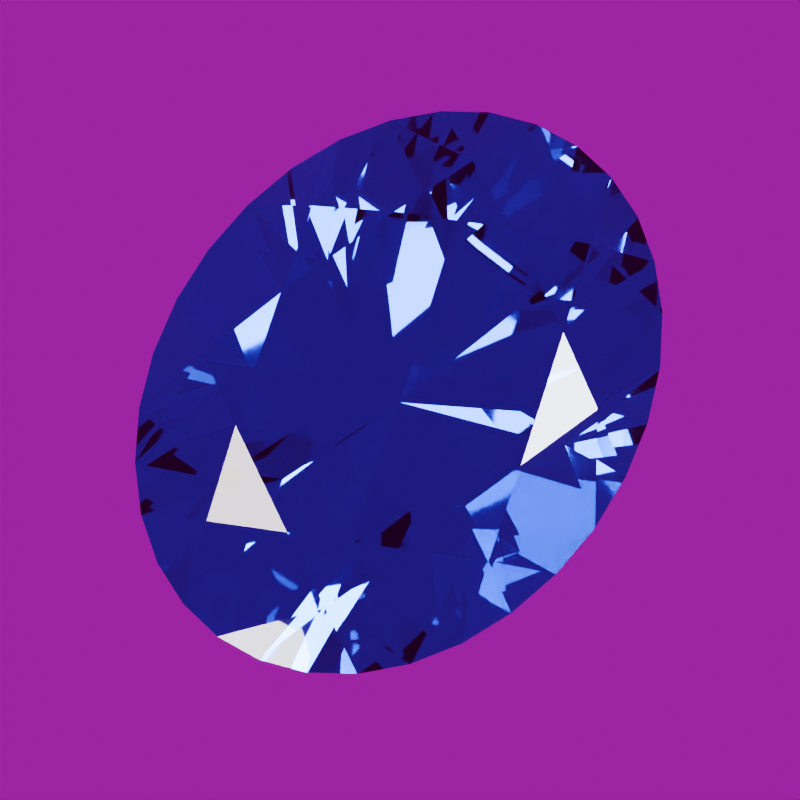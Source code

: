 # Source: stone-sapphire.blend  (saved by Blender 5.2.44; exported with 4.5.12 LTS)
import bpy
from mathutils import Matrix  # noqa: F401  (used for matrix-valued properties, if any)

bpy.ops.wm.read_factory_settings(use_empty=True)
scene = bpy.context.scene
scene.name = 'Scene'

# ---- images (referenced by path relative to the original .blend; pixels are not part of the script)
import os
ASSET_DIR = os.environ.get("B2B_ASSET_DIR", "")  # directory of the original .blend (textures are referenced by path, not embedded)
HERE = os.path.dirname(os.path.abspath(__file__))  # packed textures are extracted next to this script under _unpacked/

def load_image(name, relpath, width, height, colorspace="sRGB"):
    """Load a texture the original file referenced (path relative to the .blend, or extracted next to this script)."""
    p = next((c for c in (os.path.join(HERE, relpath), os.path.join(ASSET_DIR, relpath)) if relpath and os.path.exists(c)), "")
    if p:
        img = bpy.data.images.load(p, check_existing=True)
        img.name = name
    else:  # same state as the original file: an image datablock whose file is absent (Cycles renders it pink)
        img = bpy.data.images.new(name, width, height)
        img.source = "FILE"
        img.filepath = "//" + (relpath or name)
    img.colorspace_settings.name = colorspace
    return img
img_studio_small_09_1k_hdr = load_image('studio_small_09_1k.hdr', 'studio_small_09_1k.hdr', 1024, 1024, 'Linear Rec.709')

# ---- materials (node trees are filled in below, after node groups)
mat_sapphire_polished_facets = bpy.data.materials.new('Sapphire polished facets')
mat_sapphire_polished_facets.diffuse_color = (0.01764, 0.0865, 0.6584, 1.0)

# ---- material node trees
mat_sapphire_polished_facets.use_nodes = True; mat_sapphire_polished_facets.node_tree.nodes.clear()
_N = mat_sapphire_polished_facets.node_tree.nodes; _L = mat_sapphire_polished_facets.node_tree.links
n0 = _N.new('ShaderNodeBsdfPrincipled'); n0.name = 'Principled BSDF'; n0.location = (-200, 100)
n0.inputs[0].default_value = (0.01764, 0.0865, 0.6584, 1.0)
n0.inputs[2].default_value = 0.018
n0.inputs[3].default_value = 1.77
n0.inputs[10].default_value = 0.005
n0.inputs[18].default_value = 1.0
n0.inputs[19].default_value = 0.08
n0.inputs[20].default_value = 0.12
n1 = _N.new('ShaderNodeOutputMaterial'); n1.name = 'Material Output'; n1.location = (200, 100)
_L.new(n0.outputs[0], n1.inputs[0])
n1.is_active_output = True

# ---- world
world_studio_world = bpy.data.worlds.new('Studio world'); scene.world = world_studio_world
world_studio_world.use_nodes = True; world_studio_world.node_tree.nodes.clear()
_N = world_studio_world.node_tree.nodes; _L = world_studio_world.node_tree.links
n0 = _N.new('ShaderNodeBackground'); n0.name = 'Background'; n0.location = (-200, 100)
n0.inputs[1].default_value = 0.35
n1 = _N.new('ShaderNodeOutputWorld'); n1.name = 'World Output'; n1.location = (200, 100)
n2 = _N.new('ShaderNodeTexEnvironment'); n2.name = 'Environment Texture'; n2.location = (0, 0)
n2.image = img_studio_small_09_1k_hdr
_L.new(n0.outputs[0], n1.inputs[0])
_L.new(n2.outputs[0], n0.inputs[0])
n1.is_active_output = True

# ---- cameras
cam_camera = bpy.data.cameras.new('Camera')
cam_camera.clip_start = 0.01
cam_camera.clip_end = 100.0
cam_camera.lens = 85.0
cam_camera.ortho_scale = 3.25

# ---- lights
light_area = bpy.data.lights.new('Area', 'AREA')
light_area.color = (1.0, 0.94, 0.86)
light_area.energy = 650.0
light_area.shape = 'DISK'
light_area.size = 4.0
light_area.size_y = 1.0
light_area_001 = bpy.data.lights.new('Area.001', 'AREA')
light_area_001.color = (0.82, 0.91, 1.0)
light_area_001.energy = 800.0
light_area_001.shape = 'DISK'
light_area_001.size = 3.0
light_area_001.size_y = 1.0
light_area_002 = bpy.data.lights.new('Area.002', 'AREA')
light_area_002.energy = 180.0
light_area_002.shape = 'DISK'
light_area_002.size = 2.0
light_area_002.size_y = 1.0

# ---- meshes
me_sapphire_refined_convex_cut = bpy.data.meshes.new('Sapphire refined convex cut')
me_sapphire_refined_convex_cut.from_pydata([(0.0, 0.0, -1.126), (0.6, 0.0, 0.2924), (0.7206, 0.3821, 0.2095), (1.0, 0.0, 0.0175), (0.9239, 0.4898, 0.0175), (1.0, 0.0, -0.0175), (0.9239, 0.4898, -0.0175), (0.4619, 0.2449, -0.6141), (0.4243, 0.5431, 0.2924), (0.2985, 0.9224, 0.2095), (0.7071, 0.9051, 0.0175), (0.3827, 1.183, 0.0175), (0.7071, 0.9051, -0.0175), (0.3827, 1.183, -0.0175), (0.1913, 0.5913, -0.6141), (3.674e-17, 0.768, 0.2924), (-0.2985, 0.9224, 0.2095), (6.123e-17, 1.28, 0.0175), (-0.3827, 1.183, 0.0175), (6.123e-17, 1.28, -0.0175), (-0.3827, 1.183, -0.0175), (-0.1913, 0.5913, -0.6141), (-0.4243, 0.5431, 0.2924), (-0.7206, 0.3821, 0.2095), (-0.7071, 0.9051, 0.0175), (-0.9239, 0.4898, 0.0175), (-0.7071, 0.9051, -0.0175), (-0.9239, 0.4898, -0.0175), (-0.4619, 0.2449, -0.6141), (-0.6, 9.405e-17, 0.2924), (-0.7206, -0.3821, 0.2095), (-1.0, 1.568e-16, 0.0175), (-0.9239, -0.4898, 0.0175), (-1.0, 1.568e-16, -0.0175), (-0.9239, -0.4898, -0.0175), (-0.4619, -0.2449, -0.6141), (-0.4243, -0.5431, 0.2924), (-0.2985, -0.9224, 0.2095), (-0.7071, -0.9051, 0.0175), (-0.3827, -1.183, 0.0175), (-0.7071, -0.9051, -0.0175), (-0.3827, -1.183, -0.0175), (-0.1913, -0.5913, -0.6141), (-1.102e-16, -0.768, 0.2924), (0.2985, -0.9224, 0.2095), (-1.837e-16, -1.28, 0.0175), (0.3827, -1.183, 0.0175), (-1.837e-16, -1.28, -0.0175), (0.3827, -1.183, -0.0175), (0.1913, -0.5913, -0.6141), (0.4243, -0.5431, 0.2924), (0.7206, -0.3821, 0.2095), (0.7071, -0.9051, 0.0175), (0.9239, -0.4898, 0.0175), (0.7071, -0.9051, -0.0175), (0.9239, -0.4898, -0.0175), (0.4619, -0.2449, -0.6141), (0.9808, 0.2497, 0.0175), (0.9808, 0.2497, -0.0175), (0.8315, 0.7111, 0.0175), (0.8315, 0.7111, -0.0175), (0.5556, 1.064, 0.0175), (0.5556, 1.064, -0.0175), (0.1951, 1.255, 0.0175), (0.1951, 1.255, -0.0175), (-0.1951, 1.255, 0.0175), (-0.1951, 1.255, -0.0175), (-0.5556, 1.064, 0.0175), (-0.5556, 1.064, -0.0175), (-0.8315, 0.7111, 0.0175), (-0.8315, 0.7111, -0.0175), (-0.9808, 0.2497, 0.0175), (-0.9808, 0.2497, -0.0175), (-0.9808, -0.2497, 0.0175), (-0.9808, -0.2497, -0.0175), (-0.8315, -0.7111, 0.0175), (-0.8315, -0.7111, -0.0175), (-0.5556, -1.064, 0.0175), (-0.5556, -1.064, -0.0175), (-0.1951, -1.255, 0.0175), (-0.1951, -1.255, -0.0175), (0.1951, -1.255, 0.0175), (0.1951, -1.255, -0.0175), (0.5556, -1.064, 0.0175), (0.5556, -1.064, -0.0175), (0.8315, -0.7111, 0.0175), (0.8315, -0.7111, -0.0175), (0.9808, -0.2497, 0.0175), (0.9808, -0.2497, -0.0175)], [], [(35, 74, 33), (74, 73, 31), (74, 31, 33), (31, 71, 72), (31, 72, 33), (72, 28, 33), (28, 0, 33), (0, 35, 33), (34, 74, 35), (0, 40, 35), (40, 76, 35), (76, 34, 35), (34, 32, 73), (34, 73, 74), (29, 23, 31), (23, 71, 31), (73, 30, 31), (30, 29, 31), (71, 25, 27), (71, 27, 72), (27, 28, 72), (27, 70, 28), (70, 26, 28), (26, 0, 28), (56, 54, 0), (54, 49, 0), (49, 47, 0), (47, 42, 0), (42, 40, 0), (26, 21, 0), (21, 19, 0), (19, 14, 0), (14, 12, 0), (12, 7, 0), (7, 5, 0), (5, 56, 0), (76, 75, 32), (76, 32, 34), (38, 75, 76), (38, 76, 40), (42, 78, 40), (78, 77, 38), (78, 38, 40), (32, 30, 73), (30, 36, 29), (36, 43, 50), (36, 50, 1), (36, 1, 8), (36, 8, 15), (36, 15, 22), (36, 22, 29), (22, 23, 29), (22, 24, 23), (24, 69, 23), (69, 25, 23), (25, 71, 23), (32, 75, 30), (75, 38, 30), (38, 36, 30), (25, 69, 70), (25, 70, 27), (69, 24, 26), (69, 26, 70), (24, 67, 68), (24, 68, 26), (68, 21, 26), (5, 88, 56), (88, 55, 56), (55, 86, 56), (86, 54, 56), (52, 83, 84), (52, 84, 54), (84, 49, 54), (86, 85, 52), (86, 52, 54), (84, 48, 49), (48, 82, 49), (82, 47, 49), (45, 79, 80), (45, 80, 47), (80, 42, 47), (82, 81, 45), (82, 45, 47), (80, 41, 42), (41, 78, 42), (68, 20, 21), (20, 66, 21), (66, 19, 21), (64, 14, 19), (66, 65, 17), (66, 17, 19), (17, 63, 64), (17, 64, 19), (64, 13, 14), (13, 62, 14), (62, 12, 14), (10, 59, 60), (10, 60, 12), (60, 7, 12), (62, 61, 10), (62, 10, 12), (60, 6, 7), (6, 58, 7), (58, 5, 7), (58, 57, 3), (58, 3, 5), (3, 87, 88), (3, 88, 5), (77, 37, 38), (37, 36, 38), (41, 39, 77), (41, 77, 78), (37, 43, 36), (15, 16, 22), (16, 24, 22), (16, 67, 24), (67, 18, 20), (67, 20, 68), (87, 53, 55), (87, 55, 88), (53, 85, 86), (53, 86, 55), (44, 83, 52), (85, 51, 52), (51, 50, 52), (50, 44, 52), (83, 46, 48), (83, 48, 84), (46, 81, 82), (46, 82, 48), (81, 44, 45), (44, 43, 45), (43, 37, 45), (37, 79, 45), (79, 39, 41), (79, 41, 80), (18, 65, 66), (18, 66, 20), (63, 11, 13), (63, 13, 64), (65, 16, 17), (16, 15, 17), (15, 9, 17), (9, 63, 17), (11, 61, 62), (11, 62, 13), (9, 8, 10), (8, 2, 10), (2, 59, 10), (61, 9, 10), (59, 4, 6), (59, 6, 60), (4, 57, 58), (4, 58, 6), (1, 51, 3), (51, 87, 3), (57, 2, 3), (2, 1, 3), (39, 37, 77), (39, 79, 37), (44, 50, 43), (8, 9, 15), (65, 18, 16), (18, 67, 16), (51, 53, 87), (51, 85, 53), (81, 46, 44), (46, 83, 44), (1, 50, 51), (9, 11, 63), (61, 11, 9), (1, 2, 8), (4, 59, 2), (57, 4, 2)])
me_sapphire_refined_convex_cut.materials.append(mat_sapphire_polished_facets)
me_sapphire_refined_convex_cut.update()

# ---- objects
ob_gemstone_sapphire = bpy.data.objects.new('Gemstone Sapphire', me_sapphire_refined_convex_cut)
ob_presentation_camera = bpy.data.objects.new('Presentation camera', cam_camera)
ob_key_softbox = bpy.data.objects.new('Key softbox', light_area)
ob_edge_softbox = bpy.data.objects.new('Edge softbox', light_area_001)
ob_front_strip = bpy.data.objects.new('Front strip', light_area_002)

# ---- transforms, parenting, visibility, modifiers, constraints
ob_gemstone_sapphire.location = (0.0, 0.0, 0.0)
ob_gemstone_sapphire.rotation_euler = (0.0, 0.0, -0.105)
ob_presentation_camera.location = (0.5083, -0.8804, 7.862)
ob_presentation_camera.rotation_euler = (0.1222, 5.135e-08, 0.5236)
ob_key_softbox.location = (-3.0, -4.0, 5.0)
ob_key_softbox.rotation_euler = (0.7854, -7.115e-08, -0.6435)
ob_edge_softbox.location = (4.0, 1.0, 3.0)
ob_edge_softbox.rotation_euler = (0.9418, 5.518e-10, 1.816)
ob_front_strip.location = (0.0, -4.0, 0.5)
ob_front_strip.rotation_euler = (1.446, -0.0, 0.0)

# ---- collection membership
scene.collection.objects.link(ob_gemstone_sapphire)
scene.collection.objects.link(ob_presentation_camera)
scene.collection.objects.link(ob_key_softbox)
scene.collection.objects.link(ob_edge_softbox)
scene.collection.objects.link(ob_front_strip)

# ---- scene / render settings (as saved in the file)
scene.camera = ob_presentation_camera
scene.frame_start = 1; scene.frame_end = 250; scene.frame_set(1)
scene.render.engine = 'CYCLES'
scene.render.resolution_x = 640
scene.render.resolution_y = 640
scene.render.film_transparent = True
scene.render.bake_bias = 0.0
scene.render.bake_samples = 0
scene.render.compositor_device = 'GPU'
scene.cycles.samples = 24
scene.cycles.transmission_bounces = 10
scene.eevee.use_volume_custom_range = False
scene.eevee.fast_gi_thickness_near = 0.1
scene.eevee.fast_gi_thickness_far = 0.0
scene.eevee.ray_tracing_options.screen_trace_thickness = 0.1
scene.view_settings.look = 'AgX - Medium High Contrast'
bpy.context.view_layer.update()
